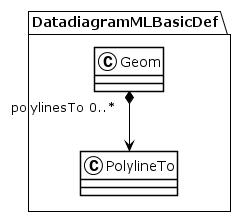

The diagram above was rendered by PlantUML. Its source (embedded in the PNG):
@startuml
!theme plain
package DatadiagramMLBasicDef {
class Geom {
}
Geom "polylinesTo 0..*" *--> PolylineTo
class PolylineTo {
}
}
@enduml